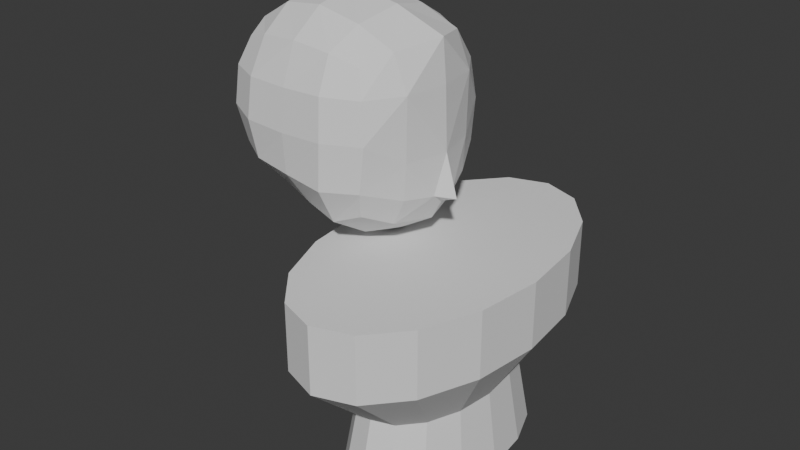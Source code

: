 # Source: Girl.blend  (saved by Blender 4.5.87; exported with 4.5.12 LTS)
import bpy
from mathutils import Matrix  # noqa: F401  (used for matrix-valued properties, if any)

bpy.ops.wm.read_factory_settings(use_empty=True)
scene = bpy.context.scene
scene.name = 'Scene'

# ---- collections
col_collection = bpy.data.collections.new('Collection'); scene.collection.children.link(col_collection)

# ---- world
world_world = bpy.data.worlds.new('World'); scene.world = world_world
world_world.use_nodes = True; world_world.node_tree.nodes.clear()
_N = world_world.node_tree.nodes; _L = world_world.node_tree.links
n0 = _N.new('ShaderNodeOutputWorld'); n0.name = 'World Output'; n0.location = (200, 100)
n1 = _N.new('ShaderNodeBackground'); n1.name = 'Background'; n1.location = (-200, 100)
n1.inputs[0].default_value = (0.05088, 0.05088, 0.05088, 1.0)
_L.new(n1.outputs[0], n0.inputs[0])
n0.is_active_output = True
world_world.color = (0.05088, 0.05088, 0.05088)
world_world.sun_shadow_jitter_overblur = 0.0

# ---- meshes
me_cube_001 = bpy.data.meshes.new('Cube.001')
me_cube_001.from_pydata([(-0.3909, 0.493, -0.4202), (-0.5, 0.5, 0.5), (0.5251, 0.5493, -0.5444), (0.5041, 0.5183, 0.4897), (-0.3965, 0.2844, -0.4439), (-0.4033, 0.0, -0.4587), (-0.6096, 0.0, 0.6096), (-0.5729, 0.2966, 0.5729), (-0.5695, 0.5722, 0.2987), (-0.5839, 0.6039, 0.01569), (-0.5131, 0.5704, -0.26), (0.3019, 0.5811, -0.6413), (0.05885, 0.5653, -0.5702), (-0.1941, 0.5429, -0.4776), (-0.2966, 0.5639, 0.5657), (-5.588e-09, 0.5894, 0.5893), (0.2966, 0.5768, 0.5582), (0.5729, 0.5825, 0.3), (0.6096, 0.6066, -1.098e-05), (0.5729, 0.6132, -0.3443), (0.6994, 0.0, -0.7024), (0.6245, 0.3202, -0.6537), (0.634, 0.333, 0.5757), (0.775, 0.0, 0.6289), (-0.6529, 0.0, -0.2439), (-0.7777, 0.0, 0.03775), (-0.768, 0.0, 0.3416), (-0.6264, 0.3119, -0.2486), (-0.7319, 0.3331, 0.0305), (-0.7182, 0.3162, 0.3227), (-0.2858, 0.6981, -0.2867), (-0.3269, 0.7331, -0.0005133), (-0.3162, 0.6951, 0.2995), (0.007083, 0.7235, -0.3181), (9.313e-09, 0.7373, -0.01518), (-5.588e-09, 0.7036, 0.2951), (0.3162, 0.7346, -0.3556), (0.3331, 0.7347, -0.00379), (0.3162, 0.7005, 0.3053), (0.7157, 0.3267, -0.4491), (0.7359, 0.3272, -0.1731), (0.7471, 0.3325, 0.3072), (0.9138, 0.0, -0.4954), (0.8197, 0.0, -0.1703), (0.8029, 0.0, 0.3041), (-0.1174, 0.2999, -0.5865), (0.1051, 0.2997, -0.7469), (0.3549, 0.3157, -0.8042), (-0.1192, 0.0, -0.6497), (0.1013, 0.0, -0.8559), (0.41, 0.0, -0.8762), (0.3343, 0.3275, 0.7), (1.118e-08, 0.3357, 0.7716), (-0.3162, 0.3162, 0.729), (0.3863, 0.0, 0.7732), (-9.313e-10, 0.0, 0.8369), (-0.3331, 0.0, 0.7818), (0.8011, 0.1082, -0.4681), (0.7874, 0.0, -0.5425), (0.6245, 0.3202, -0.6537)], [], [(24, 25, 28, 27), (25, 26, 29, 28), (26, 6, 7, 29), (29, 7, 1, 8), (28, 29, 8, 9), (27, 28, 9, 10), (4, 27, 10, 0), (5, 24, 27, 4), (30, 31, 34, 33), (31, 32, 35, 34), (33, 34, 37, 36), (34, 35, 38, 37), (0, 10, 30, 13), (10, 9, 31, 30), (9, 8, 32, 31), (8, 1, 14, 32), (32, 14, 15, 35), (35, 15, 16, 38), (38, 16, 3, 17), (37, 38, 17, 18), (36, 37, 18, 19), (11, 36, 19, 2), (12, 33, 36, 11), (13, 30, 33, 12), (40, 43, 57), (2, 19, 39, 59), (19, 18, 40, 39), (18, 17, 41, 40), (17, 3, 22, 41), (41, 22, 23, 44), (21, 39, 57), (45, 46, 49, 48), (46, 47, 50, 49), (0, 13, 45, 4), (13, 12, 46, 45), (12, 11, 47, 46), (11, 2, 59, 47), (47, 21, 20, 50), (4, 45, 48, 5), (51, 52, 55, 54), (52, 53, 56, 55), (3, 16, 51, 22), (16, 15, 52, 51), (15, 14, 53, 52), (14, 1, 7, 53), (53, 7, 6, 56), (22, 51, 54, 23), (39, 40, 57), (57, 43, 42), (58, 57, 42), (20, 21, 57, 58), (41, 44, 43, 40)])
_uv = me_cube_001.uv_layers.new(name='UVMap')
_uv.uv.foreach_set('vector', [0.4375, 0.125, 0.5, 0.125, 0.5, 0.1875, 0.4375, 0.1875, 0.5, 0.125, 0.5625, 0.125, 0.5625, 0.1875, 0.5, 0.1875, 0.5625, 0.125, 0.625, 0.125, 0.625, 0.1875, 0.5625, 0.1875, 0.5625, 0.1875, 0.625, 0.1875, 0.625, 0.25, 0.5625, 0.25, 0.5, 0.1875, 0.5625, 0.1875, 0.5625, 0.25, 0.5, 0.25, 0.4375, 0.1875, 0.5, 0.1875, 0.5, 0.25, 0.4375, 0.25, 0.375, 0.1875, 0.4375, 0.1875, 0.4375, 0.25, 0.375, 0.25, 0.375, 0.125, 0.4375, 0.125, 0.4375, 0.1875, 0.375, 0.1875, 0.4375, 0.3125, 0.5, 0.3125, 0.5, 0.375, 0.4375, 0.375, 0.5, 0.3125, 0.5625, 0.3125, 0.5625, 0.375, 0.5, 0.375, 0.4375, 0.375, 0.5, 0.375, 0.5, 0.4375, 0.4375, 0.4375, 0.5, 0.375, 0.5625, 0.375, 0.5625, 0.4375, 0.5, 0.4375, 0.375, 0.25, 0.4375, 0.25, 0.4375, 0.3125, 0.375, 0.3125, 0.4375, 0.25, 0.5, 0.25, 0.5, 0.3125, 0.4375, 0.3125, 0.5, 0.25, 0.5625, 0.25, 0.5625, 0.3125, 0.5, 0.3125, 0.5625, 0.25, 0.625, 0.25, 0.625, 0.3125, 0.5625, 0.3125, 0.5625, 0.3125, 0.625, 0.3125, 0.625, 0.375, 0.5625, 0.375, 0.5625, 0.375, 0.625, 0.375, 0.625, 0.4375, 0.5625, 0.4375, 0.5625, 0.4375, 0.625, 0.4375, 0.625, 0.5, 0.5625, 0.5, 0.5, 0.4375, 0.5625, 0.4375, 0.5625, 0.5, 0.5, 0.5, 0.4375, 0.4375, 0.5, 0.4375, 0.5, 0.5, 0.4375, 0.5, 0.375, 0.4375, 0.4375, 0.4375, 0.4375, 0.5, 0.375, 0.5, 0.375, 0.375, 0.4375, 0.375, 0.4375, 0.4375, 0.375, 0.4375, 0.375, 0.3125, 0.4375, 0.3125, 0.4375, 0.375, 0.375, 0.375, 0.5, 0.5625, 0.5, 0.625, 0.4375, 0.6043, 0.375, 0.5, 0.4375, 0.5, 0.4375, 0.5625, 0.375, 0.5625, 0.4375, 0.5, 0.5, 0.5, 0.5, 0.5625, 0.4375, 0.5625, 0.5, 0.5, 0.5625, 0.5, 0.5625, 0.5625, 0.5, 0.5625, 0.5625, 0.5, 0.625, 0.5, 0.625, 0.5625, 0.5625, 0.5625, 0.5625, 0.5625, 0.625, 0.5625, 0.625, 0.625, 0.5625, 0.625, 0.375, 0.5625, 0.4375, 0.5625, 0.4375, 0.6043, 0.1875, 0.5625, 0.25, 0.5625, 0.25, 0.625, 0.1875, 0.625, 0.25, 0.5625, 0.3125, 0.5625, 0.3125, 0.625, 0.25, 0.625, 0.125, 0.5, 0.1875, 0.5, 0.1875, 0.5625, 0.125, 0.5625, 0.1875, 0.5, 0.25, 0.5, 0.25, 0.5625, 0.1875, 0.5625, 0.25, 0.5, 0.3125, 0.5, 0.3125, 0.5625, 0.25, 0.5625, 0.3125, 0.5, 0.375, 0.5, 0.375, 0.5625, 0.3125, 0.5625, 0.3125, 0.5625, 0.375, 0.5625, 0.375, 0.625, 0.3125, 0.625, 0.125, 0.5625, 0.1875, 0.5625, 0.1875, 0.625, 0.125, 0.625, 0.6875, 0.5625, 0.75, 0.5625, 0.75, 0.625, 0.6875, 0.625, 0.75, 0.5625, 0.8125, 0.5625, 0.8125, 0.625, 0.75, 0.625, 0.625, 0.5, 0.6875, 0.5, 0.6875, 0.5625, 0.625, 0.5625, 0.6875, 0.5, 0.75, 0.5, 0.75, 0.5625, 0.6875, 0.5625, 0.75, 0.5, 0.8125, 0.5, 0.8125, 0.5625, 0.75, 0.5625, 0.8125, 0.5, 0.875, 0.5, 0.875, 0.5625, 0.8125, 0.5625, 0.8125, 0.5625, 0.875, 0.5625, 0.875, 0.625, 0.8125, 0.625, 0.625, 0.5625, 0.6875, 0.5625, 0.6875, 0.625, 0.625, 0.625, 0.4375, 0.5625, 0.5, 0.5625, 0.4375, 0.6043, 0.4375, 0.6043, 0.5, 0.625, 0.4375, 0.625, 0.4137, 0.625, 0.4375, 0.6043, 0.4375, 0.625, 0.375, 0.625, 0.375, 0.5625, 0.4375, 0.6043, 0.4137, 0.625, 0.5625, 0.5625, 0.5625, 0.625, 0.5, 0.625, 0.5, 0.5625])
me_cube_001.update()
me_cylinder = bpy.data.meshes.new('Cylinder')
me_cylinder.from_pydata([(-1.902e-08, 0.6808, -1.09), (0.0, 1.0, 1.0), (0.2605, 0.629, -1.09), (0.3827, 0.9239, 1.0), (0.4814, 0.4814, -1.09), (0.7071, 0.7071, 1.0), (0.629, 0.2605, -1.09), (0.9239, 0.3827, 1.0), (0.6808, -3.864e-09, -1.09), (1.0, 0.0, 1.0), (0.629, -0.2605, -1.09), (0.9239, -0.3827, 1.0), (0.4814, -0.4814, -1.09), (0.7071, -0.7071, 1.0), (0.2605, -0.629, -1.09), (0.3827, -0.9239, 1.0), (-1.902e-08, -0.6808, -1.09), (0.0, -1.0, 1.0), (-0.2605, -0.629, -1.09), (-0.3827, -0.9239, 1.0), (-0.4814, -0.4814, -1.09), (-0.7071, -0.7071, 1.0), (-0.629, -0.2605, -1.09), (-0.9239, -0.3827, 1.0), (-0.6808, -3.864e-09, -1.09), (-1.0, 0.0, 1.0), (-0.629, 0.2605, -1.09), (-0.9239, 0.3827, 1.0), (-0.4814, 0.4814, -1.09), (-0.7071, 0.7071, 1.0), (-0.2605, 0.629, -1.09), (-0.3827, 0.9239, 1.0), (-2.517e-08, 0.5777, -0.3333), (0.0, 1.0, 0.3333), (0.3827, 0.9239, 0.3333), (0.2211, 0.5337, -0.3333), (0.7071, 0.7071, 0.3333), (0.4085, 0.4085, -0.3333), (0.9239, 0.3827, 0.3333), (0.5337, 0.2211, -0.3333), (1.0, 0.0, 0.3333), (0.5777, -5.113e-09, -0.3333), (0.9239, -0.3827, 0.3333), (0.5337, -0.2211, -0.3333), (0.7071, -0.7071, 0.3333), (0.4085, -0.4085, -0.3333), (0.3827, -0.9239, 0.3333), (0.2211, -0.5337, -0.3333), (0.0, -1.0, 0.3333), (-2.517e-08, -0.5777, -0.3333), (-0.3827, -0.9239, 0.3333), (-0.2211, -0.5337, -0.3333), (-0.7071, -0.7071, 0.3333), (-0.4085, -0.4085, -0.3333), (-0.9239, -0.3827, 0.3333), (-0.5337, -0.2211, -0.3333), (-1.0, 0.0, 0.3333), (-0.5777, -5.113e-09, -0.3333), (-0.9239, 0.3827, 0.3333), (-0.5337, 0.2211, -0.3333), (-0.7071, 0.7071, 0.3333), (-0.4085, 0.4085, -0.3333), (-0.3827, 0.9239, 0.3333), (-0.2211, 0.5337, -0.3333)], [], [(33, 1, 3, 34), (34, 3, 5, 36), (36, 5, 7, 38), (38, 7, 9, 40), (40, 9, 11, 42), (42, 11, 13, 44), (44, 13, 15, 46), (46, 15, 17, 48), (48, 17, 19, 50), (50, 19, 21, 52), (52, 21, 23, 54), (54, 23, 25, 56), (56, 25, 27, 58), (58, 27, 29, 60), (3, 1, 31, 29, 27, 25, 23, 21, 19, 17, 15, 13, 11, 9, 7, 5), (60, 29, 31, 62), (62, 31, 1, 33), (0, 2, 4, 6, 8, 10, 12, 14, 16, 18, 20, 22, 24, 26, 28, 30), (30, 63, 32, 0), (63, 62, 33, 32), (28, 61, 63, 30), (61, 60, 62, 63), (26, 59, 61, 28), (59, 58, 60, 61), (24, 57, 59, 26), (57, 56, 58, 59), (22, 55, 57, 24), (55, 54, 56, 57), (20, 53, 55, 22), (53, 52, 54, 55), (18, 51, 53, 20), (51, 50, 52, 53), (16, 49, 51, 18), (49, 48, 50, 51), (14, 47, 49, 16), (47, 46, 48, 49), (12, 45, 47, 14), (45, 44, 46, 47), (10, 43, 45, 12), (43, 42, 44, 45), (8, 41, 43, 10), (41, 40, 42, 43), (6, 39, 41, 8), (39, 38, 40, 41), (4, 37, 39, 6), (37, 36, 38, 39), (2, 35, 37, 4), (35, 34, 36, 37), (0, 32, 35, 2), (32, 33, 34, 35)])
_uv = me_cylinder.uv_layers.new(name='UVMap')
_uv.uv.foreach_set('vector', [1.0, 0.8333, 1.0, 1.0, 0.9375, 1.0, 0.9375, 0.8333, 0.9375, 0.8333, 0.9375, 1.0, 0.875, 1.0, 0.875, 0.8333, 0.875, 0.8333, 0.875, 1.0, 0.8125, 1.0, 0.8125, 0.8333, 0.8125, 0.8333, 0.8125, 1.0, 0.75, 1.0, 0.75, 0.8333, 0.75, 0.8333, 0.75, 1.0, 0.6875, 1.0, 0.6875, 0.8333, 0.6875, 0.8333, 0.6875, 1.0, 0.625, 1.0, 0.625, 0.8333, 0.625, 0.8333, 0.625, 1.0, 0.5625, 1.0, 0.5625, 0.8333, 0.5625, 0.8333, 0.5625, 1.0, 0.5, 1.0, 0.5, 0.8333, 0.5, 0.8333, 0.5, 1.0, 0.4375, 1.0, 0.4375, 0.8333, 0.4375, 0.8333, 0.4375, 1.0, 0.375, 1.0, 0.375, 0.8333, 0.375, 0.8333, 0.375, 1.0, 0.3125, 1.0, 0.3125, 0.8333, 0.3125, 0.8333, 0.3125, 1.0, 0.25, 1.0, 0.25, 0.8333, 0.25, 0.8333, 0.25, 1.0, 0.1875, 1.0, 0.1875, 0.8333, 0.1875, 0.8333, 0.1875, 1.0, 0.125, 1.0, 0.125, 0.8333, 0.3418, 0.4717, 0.25, 0.49, 0.1582, 0.4717, 0.08029, 0.4197, 0.02827, 0.3418, 0.01, 0.25, 0.02827, 0.1582, 0.08029, 0.08029, 0.1582, 0.02827, 0.25, 0.01, 0.3418, 0.02827, 0.4197, 0.08029, 0.4717, 0.1582, 0.49, 0.25, 0.4717, 0.3418, 0.4197, 0.4197, 0.125, 0.8333, 0.125, 1.0, 0.0625, 1.0, 0.0625, 0.8333, 0.0625, 0.8333, 0.0625, 1.0, 0.0, 1.0, 0.0, 0.8333, 0.75, 0.49, 0.8418, 0.4717, 0.9197, 0.4197, 0.9717, 0.3418, 0.99, 0.25, 0.9717, 0.1582, 0.9197, 0.08029, 0.8418, 0.02827, 0.75, 0.01, 0.6582, 0.02827, 0.5803, 0.08029, 0.5283, 0.1582, 0.51, 0.25, 0.5283, 0.3418, 0.5803, 0.4197, 0.6582, 0.4717, 0.0625, 0.5, 0.0625, 0.6667, 0.0, 0.6667, 0.0, 0.5, 0.0625, 0.6667, 0.0625, 0.8333, 0.0, 0.8333, 0.0, 0.6667, 0.125, 0.5, 0.125, 0.6667, 0.0625, 0.6667, 0.0625, 0.5, 0.125, 0.6667, 0.125, 0.8333, 0.0625, 0.8333, 0.0625, 0.6667, 0.1875, 0.5, 0.1875, 0.6667, 0.125, 0.6667, 0.125, 0.5, 0.1875, 0.6667, 0.1875, 0.8333, 0.125, 0.8333, 0.125, 0.6667, 0.25, 0.5, 0.25, 0.6667, 0.1875, 0.6667, 0.1875, 0.5, 0.25, 0.6667, 0.25, 0.8333, 0.1875, 0.8333, 0.1875, 0.6667, 0.3125, 0.5, 0.3125, 0.6667, 0.25, 0.6667, 0.25, 0.5, 0.3125, 0.6667, 0.3125, 0.8333, 0.25, 0.8333, 0.25, 0.6667, 0.375, 0.5, 0.375, 0.6667, 0.3125, 0.6667, 0.3125, 0.5, 0.375, 0.6667, 0.375, 0.8333, 0.3125, 0.8333, 0.3125, 0.6667, 0.4375, 0.5, 0.4375, 0.6667, 0.375, 0.6667, 0.375, 0.5, 0.4375, 0.6667, 0.4375, 0.8333, 0.375, 0.8333, 0.375, 0.6667, 0.5, 0.5, 0.5, 0.6667, 0.4375, 0.6667, 0.4375, 0.5, 0.5, 0.6667, 0.5, 0.8333, 0.4375, 0.8333, 0.4375, 0.6667, 0.5625, 0.5, 0.5625, 0.6667, 0.5, 0.6667, 0.5, 0.5, 0.5625, 0.6667, 0.5625, 0.8333, 0.5, 0.8333, 0.5, 0.6667, 0.625, 0.5, 0.625, 0.6667, 0.5625, 0.6667, 0.5625, 0.5, 0.625, 0.6667, 0.625, 0.8333, 0.5625, 0.8333, 0.5625, 0.6667, 0.6875, 0.5, 0.6875, 0.6667, 0.625, 0.6667, 0.625, 0.5, 0.6875, 0.6667, 0.6875, 0.8333, 0.625, 0.8333, 0.625, 0.6667, 0.75, 0.5, 0.75, 0.6667, 0.6875, 0.6667, 0.6875, 0.5, 0.75, 0.6667, 0.75, 0.8333, 0.6875, 0.8333, 0.6875, 0.6667, 0.8125, 0.5, 0.8125, 0.6667, 0.75, 0.6667, 0.75, 0.5, 0.8125, 0.6667, 0.8125, 0.8333, 0.75, 0.8333, 0.75, 0.6667, 0.875, 0.5, 0.875, 0.6667, 0.8125, 0.6667, 0.8125, 0.5, 0.875, 0.6667, 0.875, 0.8333, 0.8125, 0.8333, 0.8125, 0.6667, 0.9375, 0.5, 0.9375, 0.6667, 0.875, 0.6667, 0.875, 0.5, 0.9375, 0.6667, 0.9375, 0.8333, 0.875, 0.8333, 0.875, 0.6667, 1.0, 0.5, 1.0, 0.6667, 0.9375, 0.6667, 0.9375, 0.5, 1.0, 0.6667, 1.0, 0.8333, 0.9375, 0.8333, 0.9375, 0.6667])
me_cylinder.update()

# ---- objects
ob_ref = bpy.data.objects.new('Ref', None)
ob_head = bpy.data.objects.new('Head', me_cube_001)
ob_cylinder = bpy.data.objects.new('Cylinder', me_cylinder)

# ---- transforms, parenting, visibility, modifiers, constraints
ob_ref.location = (-4.0, 0.0, 2.605)
ob_ref.rotation_euler = (1.571, 7.55e-08, 1.571)
ob_ref.empty_display_type = 'IMAGE'
ob_ref.empty_display_size = 5.0
ob_head.location = (0.0, 0.0, 3.833)
ob_head.scale = (0.4486, 0.4486, 0.4486)
_m = ob_head.modifiers.new('Mirror', 'MIRROR')
_m.use_axis = (False, True, False)
_m.use_clip = True
ob_cylinder.location = (0.3547, 0.002969, 3.072)
ob_cylinder.scale = (0.3561, 0.613, 0.3561)

# ---- collection membership
col_collection.objects.link(ob_ref)
col_collection.objects.link(ob_head)
col_collection.objects.link(ob_cylinder)

# ---- scene / render settings (as saved in the file)
scene.frame_start = 1; scene.frame_end = 250; scene.frame_set(-1)
scene.render.engine = 'BLENDER_EEVEE_NEXT'
bpy.context.view_layer.update()

# ---- added for rendering (the .blend has no active camera and no usable light): camera, sun
cam_auto = bpy.data.cameras.new('AutoCamera')
cam_auto.lens = 50.0
cam_auto.sensor_width = 36.0
cam_auto.clip_end = 1000.0
ob_auto_camera = bpy.data.objects.new('AutoCamera', cam_auto)
scene.collection.objects.link(ob_auto_camera)
ob_auto_camera.location = (2.23985, -2.46772, 5.09322)
ob_auto_camera.rotation_euler = (1.09748, -7.21219e-08, 0.694738)
scene.camera = ob_auto_camera
light_auto_sun = bpy.data.lights.new('AutoSun', 'SUN')
light_auto_sun.energy = 3.0
light_auto_sun.angle = 0.0523599
ob_auto_sun = bpy.data.objects.new('AutoSun', light_auto_sun)
scene.collection.objects.link(ob_auto_sun)
ob_auto_sun.rotation_euler = (0.872665, 0.174533, 0.523599)
bpy.context.view_layer.update()
